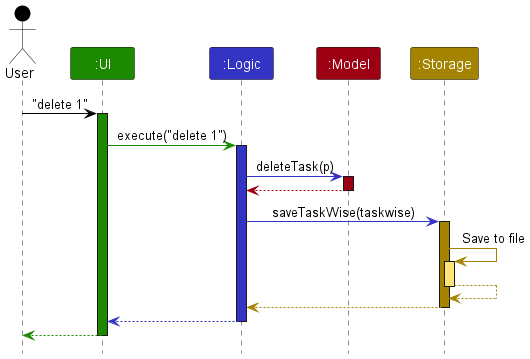

The diagram above was rendered by PlantUML. Its source (embedded in the PNG):
@startuml
!include style.puml
skinparam ArrowFontStyle plain

Actor User as user USER_COLOR
Participant ":UI" as ui UI_COLOR
Participant ":Logic" as logic LOGIC_COLOR
Participant ":Model" as model MODEL_COLOR
Participant ":Storage" as storage STORAGE_COLOR

user -[USER_COLOR]> ui : "delete 1"
activate ui UI_COLOR

ui -[UI_COLOR]> logic : execute("delete 1")
activate logic LOGIC_COLOR

logic -[LOGIC_COLOR]> model : deleteTask(p)
activate model MODEL_COLOR

model -[MODEL_COLOR]-> logic
deactivate model

logic -[LOGIC_COLOR]> storage : saveTaskWise(taskwise)
activate storage STORAGE_COLOR

storage -[STORAGE_COLOR]> storage : Save to file
activate storage STORAGE_COLOR_T1
storage --[STORAGE_COLOR]> storage
deactivate storage

storage --[STORAGE_COLOR]> logic
deactivate storage

logic --[LOGIC_COLOR]> ui
deactivate logic

ui--[UI_COLOR]> user
deactivate ui
@enduml